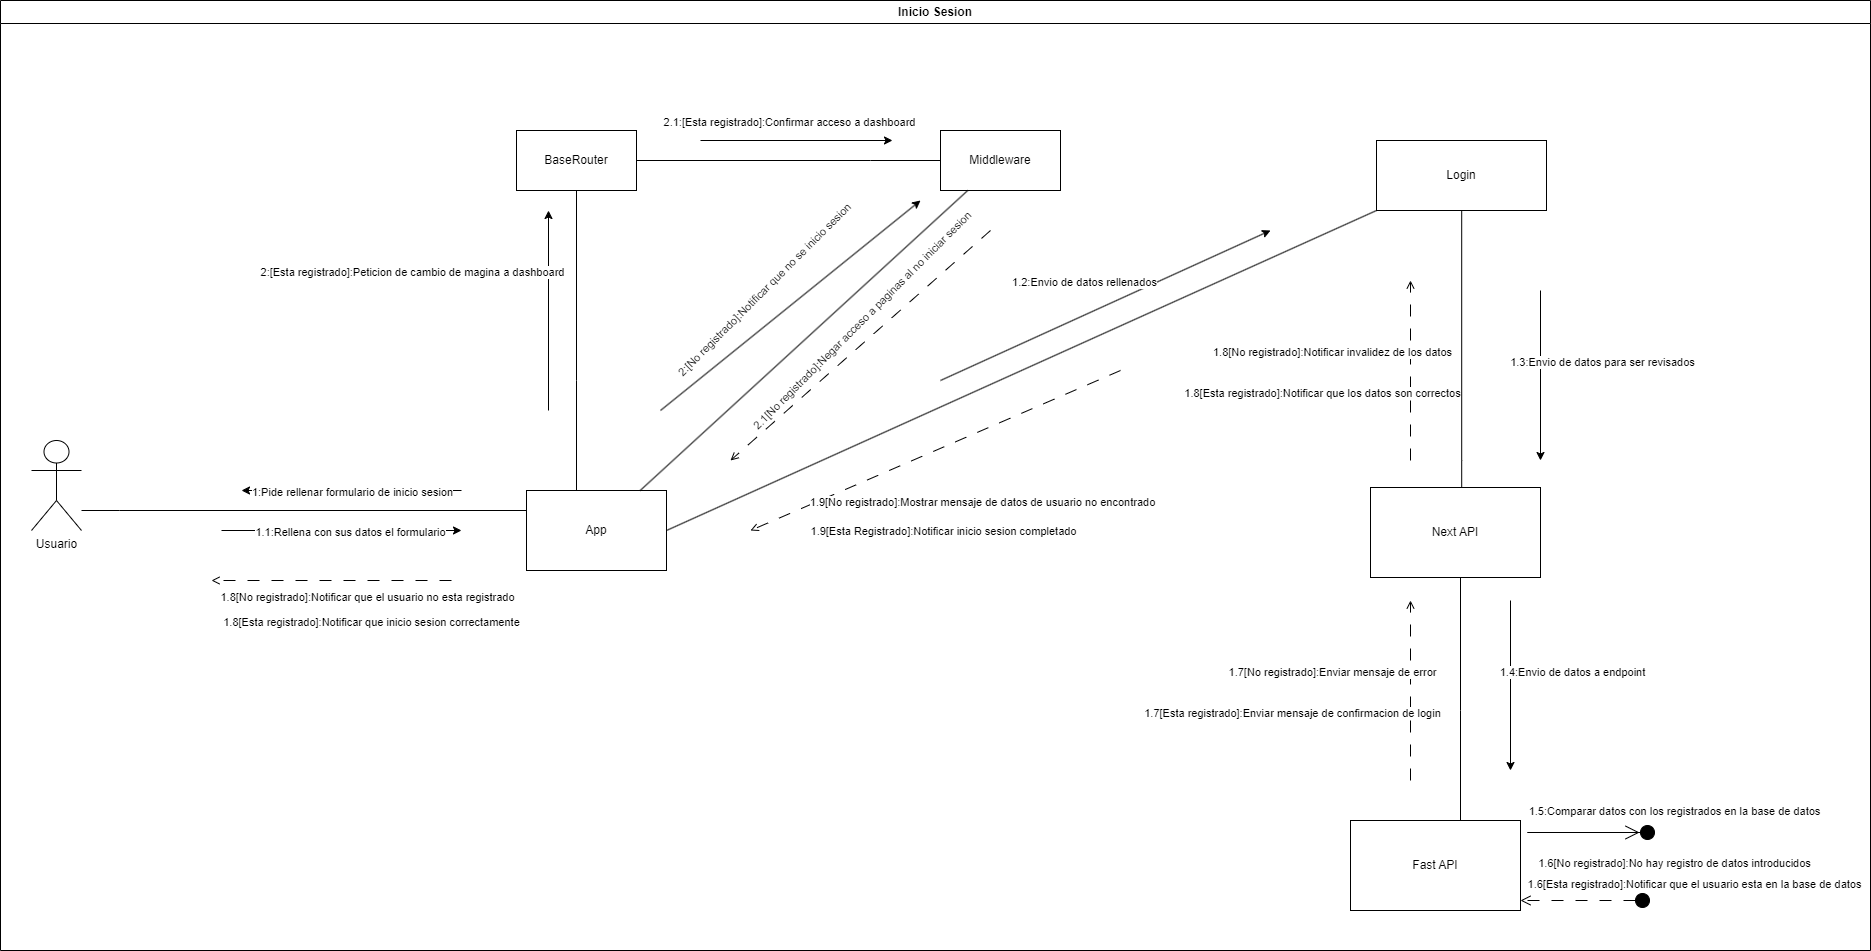

The diagram above was exported from draw.io. Its source (the exported page's mxGraphModel, read from the mxfile embedded in the PNG):
<mxGraphModel dx="2044" dy="2284" grid="1" gridSize="10" guides="1" tooltips="1" connect="1" arrows="1" fold="1" page="1" pageScale="1" pageWidth="827" pageHeight="1169" math="0" shadow="0">
  <root>
    <mxCell id="0" />
    <mxCell id="1" parent="0" />
    <mxCell id="HlTpHQT_LpQZvoVh_AyP-49" value="Inicio Sesion" style="swimlane;whiteSpace=wrap;html=1;" parent="1" vertex="1">
      <mxGeometry x="40" y="70" width="1870" height="950" as="geometry" />
    </mxCell>
    <mxCell id="HlTpHQT_LpQZvoVh_AyP-50" style="edgeStyle=orthogonalEdgeStyle;rounded=0;orthogonalLoop=1;jettySize=auto;html=1;entryX=0;entryY=0.25;entryDx=0;entryDy=0;endArrow=none;endFill=0;" parent="HlTpHQT_LpQZvoVh_AyP-49" source="HlTpHQT_LpQZvoVh_AyP-51" target="HlTpHQT_LpQZvoVh_AyP-61" edge="1">
      <mxGeometry relative="1" as="geometry">
        <Array as="points">
          <mxPoint x="119" y="510" />
          <mxPoint x="119" y="510" />
        </Array>
      </mxGeometry>
    </mxCell>
    <mxCell id="HlTpHQT_LpQZvoVh_AyP-51" value="Usuario" style="shape=umlActor;verticalLabelPosition=bottom;verticalAlign=top;html=1;outlineConnect=0;" parent="HlTpHQT_LpQZvoVh_AyP-49" vertex="1">
      <mxGeometry x="31" y="440" width="50" height="90" as="geometry" />
    </mxCell>
    <mxCell id="HlTpHQT_LpQZvoVh_AyP-52" value="" style="endArrow=classic;html=1;rounded=0;" parent="HlTpHQT_LpQZvoVh_AyP-49" edge="1">
      <mxGeometry width="50" height="50" relative="1" as="geometry">
        <mxPoint x="461" y="490" as="sourcePoint" />
        <mxPoint x="241" y="490" as="targetPoint" />
      </mxGeometry>
    </mxCell>
    <mxCell id="HlTpHQT_LpQZvoVh_AyP-53" value="1:Pide rellenar formulario de inicio sesion" style="edgeLabel;html=1;align=center;verticalAlign=middle;resizable=0;points=[];" parent="HlTpHQT_LpQZvoVh_AyP-52" vertex="1" connectable="0">
      <mxGeometry x="-0.6446" relative="1" as="geometry">
        <mxPoint x="-71" as="offset" />
      </mxGeometry>
    </mxCell>
    <mxCell id="HlTpHQT_LpQZvoVh_AyP-54" value="" style="endArrow=classic;html=1;rounded=0;" parent="HlTpHQT_LpQZvoVh_AyP-49" edge="1">
      <mxGeometry width="50" height="50" relative="1" as="geometry">
        <mxPoint x="221" y="530" as="sourcePoint" />
        <mxPoint x="461" y="530" as="targetPoint" />
      </mxGeometry>
    </mxCell>
    <mxCell id="HlTpHQT_LpQZvoVh_AyP-55" value="1.1:Rellena con sus datos el formulario" style="edgeLabel;html=1;align=center;verticalAlign=middle;resizable=0;points=[];" parent="HlTpHQT_LpQZvoVh_AyP-54" vertex="1" connectable="0">
      <mxGeometry x="0.5254" relative="1" as="geometry">
        <mxPoint x="-57" as="offset" />
      </mxGeometry>
    </mxCell>
    <mxCell id="HlTpHQT_LpQZvoVh_AyP-56" value="" style="endArrow=open;html=1;rounded=0;endFill=0;dashed=1;dashPattern=12 12;" parent="HlTpHQT_LpQZvoVh_AyP-49" edge="1">
      <mxGeometry width="50" height="50" relative="1" as="geometry">
        <mxPoint x="451" y="580" as="sourcePoint" />
        <mxPoint x="211" y="580" as="targetPoint" />
      </mxGeometry>
    </mxCell>
    <mxCell id="HlTpHQT_LpQZvoVh_AyP-57" value="1.8[No registrado]:Notificar que el usuario no esta registrado" style="edgeLabel;html=1;align=center;verticalAlign=middle;resizable=0;points=[];" parent="HlTpHQT_LpQZvoVh_AyP-56" vertex="1" connectable="0">
      <mxGeometry x="0.4869" y="-5" relative="1" as="geometry">
        <mxPoint x="94" y="20" as="offset" />
      </mxGeometry>
    </mxCell>
    <mxCell id="HlTpHQT_LpQZvoVh_AyP-58" value="1.8[Esta registrado]:Notificar que inicio sesion correctamente" style="edgeLabel;html=1;align=center;verticalAlign=middle;resizable=0;points=[];" parent="HlTpHQT_LpQZvoVh_AyP-56" vertex="1" connectable="0">
      <mxGeometry x="-0.2512" y="-3" relative="1" as="geometry">
        <mxPoint x="6" y="43" as="offset" />
      </mxGeometry>
    </mxCell>
    <mxCell id="W-ZZs7hFh2fqUYQRiuHN-2" style="edgeStyle=orthogonalEdgeStyle;rounded=0;orthogonalLoop=1;jettySize=auto;html=1;endArrow=none;endFill=0;" edge="1" parent="HlTpHQT_LpQZvoVh_AyP-49" source="HlTpHQT_LpQZvoVh_AyP-59" target="W-ZZs7hFh2fqUYQRiuHN-1">
      <mxGeometry relative="1" as="geometry">
        <Array as="points">
          <mxPoint x="870" y="160" />
          <mxPoint x="870" y="160" />
        </Array>
      </mxGeometry>
    </mxCell>
    <mxCell id="HlTpHQT_LpQZvoVh_AyP-59" value="BaseRouter" style="rounded=0;whiteSpace=wrap;html=1;" parent="HlTpHQT_LpQZvoVh_AyP-49" vertex="1">
      <mxGeometry x="516" y="130" width="120" height="60" as="geometry" />
    </mxCell>
    <mxCell id="HlTpHQT_LpQZvoVh_AyP-60" style="edgeStyle=orthogonalEdgeStyle;rounded=0;orthogonalLoop=1;jettySize=auto;html=1;endArrow=none;endFill=0;" parent="HlTpHQT_LpQZvoVh_AyP-49" source="HlTpHQT_LpQZvoVh_AyP-61" target="HlTpHQT_LpQZvoVh_AyP-59" edge="1">
      <mxGeometry relative="1" as="geometry">
        <Array as="points">
          <mxPoint x="576" y="380" />
          <mxPoint x="576" y="380" />
        </Array>
      </mxGeometry>
    </mxCell>
    <mxCell id="HlTpHQT_LpQZvoVh_AyP-61" value="App" style="rounded=0;whiteSpace=wrap;html=1;" parent="HlTpHQT_LpQZvoVh_AyP-49" vertex="1">
      <mxGeometry x="526" y="490" width="140" height="80" as="geometry" />
    </mxCell>
    <mxCell id="HlTpHQT_LpQZvoVh_AyP-62" value="Fast API" style="rounded=0;whiteSpace=wrap;html=1;" parent="HlTpHQT_LpQZvoVh_AyP-49" vertex="1">
      <mxGeometry x="1350" y="820" width="170" height="90" as="geometry" />
    </mxCell>
    <mxCell id="W-ZZs7hFh2fqUYQRiuHN-5" style="edgeStyle=orthogonalEdgeStyle;rounded=0;orthogonalLoop=1;jettySize=auto;html=1;endArrow=none;endFill=0;" edge="1" parent="HlTpHQT_LpQZvoVh_AyP-49" source="HlTpHQT_LpQZvoVh_AyP-64" target="W-ZZs7hFh2fqUYQRiuHN-4">
      <mxGeometry relative="1" as="geometry">
        <Array as="points">
          <mxPoint x="1461" y="460" />
          <mxPoint x="1461" y="460" />
        </Array>
      </mxGeometry>
    </mxCell>
    <mxCell id="HlTpHQT_LpQZvoVh_AyP-64" value="Login" style="rounded=0;whiteSpace=wrap;html=1;" parent="HlTpHQT_LpQZvoVh_AyP-49" vertex="1">
      <mxGeometry x="1376" y="140" width="170" height="70" as="geometry" />
    </mxCell>
    <mxCell id="HlTpHQT_LpQZvoVh_AyP-65" value="" style="endArrow=classic;html=1;rounded=0;" parent="HlTpHQT_LpQZvoVh_AyP-49" edge="1">
      <mxGeometry width="50" height="50" relative="1" as="geometry">
        <mxPoint x="548" y="410" as="sourcePoint" />
        <mxPoint x="548" y="210" as="targetPoint" />
      </mxGeometry>
    </mxCell>
    <mxCell id="HlTpHQT_LpQZvoVh_AyP-66" value="2:[Esta registrado]:Peticion de cambio de magina a dashboard" style="edgeLabel;html=1;align=center;verticalAlign=middle;resizable=0;points=[];" parent="HlTpHQT_LpQZvoVh_AyP-65" vertex="1" connectable="0">
      <mxGeometry x="0.0013" y="2" relative="1" as="geometry">
        <mxPoint x="-136" y="-40" as="offset" />
      </mxGeometry>
    </mxCell>
    <mxCell id="HlTpHQT_LpQZvoVh_AyP-67" value="" style="endArrow=classic;html=1;rounded=0;" parent="HlTpHQT_LpQZvoVh_AyP-49" edge="1">
      <mxGeometry width="50" height="50" relative="1" as="geometry">
        <mxPoint x="1540" y="290" as="sourcePoint" />
        <mxPoint x="1540" y="460" as="targetPoint" />
        <Array as="points" />
      </mxGeometry>
    </mxCell>
    <mxCell id="HlTpHQT_LpQZvoVh_AyP-68" value="1.3:Envio de datos para ser revisados" style="edgeLabel;html=1;align=center;verticalAlign=middle;resizable=0;points=[];" parent="HlTpHQT_LpQZvoVh_AyP-67" vertex="1" connectable="0">
      <mxGeometry x="0.1743" y="2" relative="1" as="geometry">
        <mxPoint x="58" y="-30" as="offset" />
      </mxGeometry>
    </mxCell>
    <mxCell id="HlTpHQT_LpQZvoVh_AyP-69" value="" style="endArrow=open;html=1;rounded=0;endFill=0;dashed=1;dashPattern=12 12;" parent="HlTpHQT_LpQZvoVh_AyP-49" edge="1">
      <mxGeometry width="50" height="50" relative="1" as="geometry">
        <mxPoint x="1410" y="460" as="sourcePoint" />
        <mxPoint x="1410" y="280" as="targetPoint" />
      </mxGeometry>
    </mxCell>
    <mxCell id="HlTpHQT_LpQZvoVh_AyP-70" value="1.8[No registrado]:Notificar invalidez de los datos" style="edgeLabel;html=1;align=center;verticalAlign=middle;resizable=0;points=[];" parent="HlTpHQT_LpQZvoVh_AyP-69" vertex="1" connectable="0">
      <mxGeometry x="0.3346" relative="1" as="geometry">
        <mxPoint x="-80" y="10" as="offset" />
      </mxGeometry>
    </mxCell>
    <mxCell id="HlTpHQT_LpQZvoVh_AyP-71" value="1.8[Esta registrado]:Notificar que los datos son correctos" style="edgeLabel;html=1;align=center;verticalAlign=middle;resizable=0;points=[];" parent="HlTpHQT_LpQZvoVh_AyP-69" vertex="1" connectable="0">
      <mxGeometry x="-0.4074" y="3" relative="1" as="geometry">
        <mxPoint x="-87" y="-17" as="offset" />
      </mxGeometry>
    </mxCell>
    <mxCell id="HlTpHQT_LpQZvoVh_AyP-72" value="" style="endArrow=none;html=1;rounded=0;entryX=0;entryY=1;entryDx=0;entryDy=0;exitX=1;exitY=0.5;exitDx=0;exitDy=0;endFill=0;" parent="HlTpHQT_LpQZvoVh_AyP-49" source="HlTpHQT_LpQZvoVh_AyP-61" target="HlTpHQT_LpQZvoVh_AyP-64" edge="1">
      <mxGeometry width="50" height="50" relative="1" as="geometry">
        <mxPoint x="706" y="470" as="sourcePoint" />
        <mxPoint x="886" y="360" as="targetPoint" />
      </mxGeometry>
    </mxCell>
    <mxCell id="HlTpHQT_LpQZvoVh_AyP-73" value="" style="endArrow=classic;html=1;rounded=0;" parent="HlTpHQT_LpQZvoVh_AyP-49" edge="1">
      <mxGeometry width="50" height="50" relative="1" as="geometry">
        <mxPoint x="940" y="380" as="sourcePoint" />
        <mxPoint x="1270" y="230" as="targetPoint" />
      </mxGeometry>
    </mxCell>
    <mxCell id="HlTpHQT_LpQZvoVh_AyP-74" value="1.2:Envio de datos rellenados" style="edgeLabel;html=1;align=center;verticalAlign=middle;resizable=0;points=[];" parent="HlTpHQT_LpQZvoVh_AyP-73" vertex="1" connectable="0">
      <mxGeometry x="-0.2113" y="3" relative="1" as="geometry">
        <mxPoint x="12" y="-38" as="offset" />
      </mxGeometry>
    </mxCell>
    <mxCell id="HlTpHQT_LpQZvoVh_AyP-75" value="" style="endArrow=open;html=1;rounded=0;endFill=0;dashed=1;dashPattern=12 12;" parent="HlTpHQT_LpQZvoVh_AyP-49" edge="1">
      <mxGeometry width="50" height="50" relative="1" as="geometry">
        <mxPoint x="1120" y="370" as="sourcePoint" />
        <mxPoint x="750" y="530" as="targetPoint" />
      </mxGeometry>
    </mxCell>
    <mxCell id="HlTpHQT_LpQZvoVh_AyP-76" value="1.9[No registrado]:Mostrar mensaje de datos de usuario no encontrado" style="edgeLabel;html=1;align=center;verticalAlign=middle;resizable=0;points=[];" parent="HlTpHQT_LpQZvoVh_AyP-75" vertex="1" connectable="0">
      <mxGeometry x="0.4265" y="-4" relative="1" as="geometry">
        <mxPoint x="126" y="19" as="offset" />
      </mxGeometry>
    </mxCell>
    <mxCell id="HlTpHQT_LpQZvoVh_AyP-77" value="1.9[Esta Registrado]:Notificar inicio sesion completado" style="edgeLabel;html=1;align=center;verticalAlign=middle;resizable=0;points=[];" parent="HlTpHQT_LpQZvoVh_AyP-75" vertex="1" connectable="0">
      <mxGeometry x="0.7337" y="-1" relative="1" as="geometry">
        <mxPoint x="141" y="22" as="offset" />
      </mxGeometry>
    </mxCell>
    <mxCell id="HlTpHQT_LpQZvoVh_AyP-78" value="1.6[No registrado]:No hay registro de datos introducidos" style="html=1;verticalAlign=bottom;startArrow=circle;startFill=1;endArrow=open;startSize=6;endSize=8;curved=0;rounded=0;dashed=1;dashPattern=12 12;entryX=1;entryY=0;entryDx=0;entryDy=5;entryPerimeter=0;" parent="HlTpHQT_LpQZvoVh_AyP-49" edge="1">
      <mxGeometry x="-1" y="-37" width="80" relative="1" as="geometry">
        <mxPoint x="1650" y="900" as="sourcePoint" />
        <mxPoint x="1520" y="900" as="targetPoint" />
        <mxPoint x="24" y="9" as="offset" />
      </mxGeometry>
    </mxCell>
    <mxCell id="HlTpHQT_LpQZvoVh_AyP-79" value="1.6[Esta registrado]:Notificar que el usuario esta en la base de datos" style="edgeLabel;html=1;align=center;verticalAlign=middle;resizable=0;points=[];" parent="HlTpHQT_LpQZvoVh_AyP-78" vertex="1" connectable="0">
      <mxGeometry x="-0.4615" y="3" relative="1" as="geometry">
        <mxPoint x="78" y="-21" as="offset" />
      </mxGeometry>
    </mxCell>
    <mxCell id="HlTpHQT_LpQZvoVh_AyP-80" value="" style="group" parent="HlTpHQT_LpQZvoVh_AyP-49" vertex="1" connectable="0">
      <mxGeometry x="1527" y="832" width="120" as="geometry" />
    </mxCell>
    <mxCell id="HlTpHQT_LpQZvoVh_AyP-81" value="1.5:Comparar datos con los registrados en la base de datos" style="html=1;verticalAlign=bottom;startArrow=none;startFill=0;endArrow=oval;curved=0;rounded=0;endFill=1;targetPerimeterSpacing=2;endSize=14;" parent="HlTpHQT_LpQZvoVh_AyP-80" edge="1">
      <mxGeometry x="1" y="30" width="80" relative="1" as="geometry">
        <mxPoint as="sourcePoint" />
        <mxPoint x="120" as="targetPoint" />
        <mxPoint x="27" y="18" as="offset" />
        <Array as="points">
          <mxPoint x="56" />
        </Array>
      </mxGeometry>
    </mxCell>
    <mxCell id="HlTpHQT_LpQZvoVh_AyP-82" value="" style="endArrow=open;endFill=1;endSize=12;html=1;rounded=0;" parent="HlTpHQT_LpQZvoVh_AyP-80" edge="1">
      <mxGeometry width="160" relative="1" as="geometry">
        <mxPoint as="sourcePoint" />
        <mxPoint x="112" as="targetPoint" />
      </mxGeometry>
    </mxCell>
    <mxCell id="W-ZZs7hFh2fqUYQRiuHN-1" value="Middleware" style="rounded=0;whiteSpace=wrap;html=1;" vertex="1" parent="HlTpHQT_LpQZvoVh_AyP-49">
      <mxGeometry x="940" y="130" width="120" height="60" as="geometry" />
    </mxCell>
    <mxCell id="W-ZZs7hFh2fqUYQRiuHN-6" style="edgeStyle=orthogonalEdgeStyle;rounded=0;orthogonalLoop=1;jettySize=auto;html=1;endArrow=none;endFill=0;" edge="1" parent="HlTpHQT_LpQZvoVh_AyP-49" source="W-ZZs7hFh2fqUYQRiuHN-4" target="HlTpHQT_LpQZvoVh_AyP-62">
      <mxGeometry relative="1" as="geometry">
        <Array as="points">
          <mxPoint x="1460" y="710" />
          <mxPoint x="1460" y="710" />
        </Array>
      </mxGeometry>
    </mxCell>
    <mxCell id="W-ZZs7hFh2fqUYQRiuHN-4" value="Next API" style="rounded=0;whiteSpace=wrap;html=1;" vertex="1" parent="HlTpHQT_LpQZvoVh_AyP-49">
      <mxGeometry x="1370" y="487" width="170" height="90" as="geometry" />
    </mxCell>
    <mxCell id="W-ZZs7hFh2fqUYQRiuHN-7" value="" style="endArrow=classic;html=1;rounded=0;" edge="1" parent="HlTpHQT_LpQZvoVh_AyP-49">
      <mxGeometry width="50" height="50" relative="1" as="geometry">
        <mxPoint x="1510" y="600" as="sourcePoint" />
        <mxPoint x="1510" y="770" as="targetPoint" />
        <Array as="points" />
      </mxGeometry>
    </mxCell>
    <mxCell id="W-ZZs7hFh2fqUYQRiuHN-8" value="1.4:Envio de datos a endpoint" style="edgeLabel;html=1;align=center;verticalAlign=middle;resizable=0;points=[];" vertex="1" connectable="0" parent="W-ZZs7hFh2fqUYQRiuHN-7">
      <mxGeometry x="0.1743" y="2" relative="1" as="geometry">
        <mxPoint x="58" y="-30" as="offset" />
      </mxGeometry>
    </mxCell>
    <mxCell id="W-ZZs7hFh2fqUYQRiuHN-9" value="" style="endArrow=open;html=1;rounded=0;endFill=0;dashed=1;dashPattern=12 12;" edge="1" parent="HlTpHQT_LpQZvoVh_AyP-49">
      <mxGeometry width="50" height="50" relative="1" as="geometry">
        <mxPoint x="1410" y="780" as="sourcePoint" />
        <mxPoint x="1410" y="600" as="targetPoint" />
      </mxGeometry>
    </mxCell>
    <mxCell id="W-ZZs7hFh2fqUYQRiuHN-10" value="1.7[No registrado]:Enviar mensaje de error" style="edgeLabel;html=1;align=center;verticalAlign=middle;resizable=0;points=[];" vertex="1" connectable="0" parent="W-ZZs7hFh2fqUYQRiuHN-9">
      <mxGeometry x="0.3346" relative="1" as="geometry">
        <mxPoint x="-80" y="10" as="offset" />
      </mxGeometry>
    </mxCell>
    <mxCell id="W-ZZs7hFh2fqUYQRiuHN-11" value="1.7[Esta registrado]:Enviar mensaje de confirmacion de login" style="edgeLabel;html=1;align=center;verticalAlign=middle;resizable=0;points=[];" vertex="1" connectable="0" parent="W-ZZs7hFh2fqUYQRiuHN-9">
      <mxGeometry x="-0.4074" y="3" relative="1" as="geometry">
        <mxPoint x="-117" y="-17" as="offset" />
      </mxGeometry>
    </mxCell>
    <mxCell id="W-ZZs7hFh2fqUYQRiuHN-13" value="" style="endArrow=none;html=1;rounded=0;endFill=0;" edge="1" parent="HlTpHQT_LpQZvoVh_AyP-49" source="HlTpHQT_LpQZvoVh_AyP-61" target="W-ZZs7hFh2fqUYQRiuHN-1">
      <mxGeometry width="50" height="50" relative="1" as="geometry">
        <mxPoint x="340" y="530" as="sourcePoint" />
        <mxPoint x="1050" y="210" as="targetPoint" />
      </mxGeometry>
    </mxCell>
    <mxCell id="W-ZZs7hFh2fqUYQRiuHN-14" value="" style="endArrow=classic;html=1;rounded=0;" edge="1" parent="HlTpHQT_LpQZvoVh_AyP-49">
      <mxGeometry width="50" height="50" relative="1" as="geometry">
        <mxPoint x="660" y="410" as="sourcePoint" />
        <mxPoint x="920" y="200" as="targetPoint" />
      </mxGeometry>
    </mxCell>
    <mxCell id="W-ZZs7hFh2fqUYQRiuHN-15" value="2:[No registrado]:Notificar que no se inicio sesion" style="edgeLabel;html=1;align=center;verticalAlign=middle;resizable=0;points=[];rotation=-45;" vertex="1" connectable="0" parent="W-ZZs7hFh2fqUYQRiuHN-14">
      <mxGeometry x="-0.2113" y="3" relative="1" as="geometry">
        <mxPoint y="-35" as="offset" />
      </mxGeometry>
    </mxCell>
    <mxCell id="W-ZZs7hFh2fqUYQRiuHN-16" value="" style="endArrow=open;html=1;rounded=0;endFill=0;dashed=1;dashPattern=12 12;" edge="1" parent="HlTpHQT_LpQZvoVh_AyP-49">
      <mxGeometry width="50" height="50" relative="1" as="geometry">
        <mxPoint x="990" y="230" as="sourcePoint" />
        <mxPoint x="730" y="460" as="targetPoint" />
      </mxGeometry>
    </mxCell>
    <mxCell id="W-ZZs7hFh2fqUYQRiuHN-17" value="2.1[No registrado]:Negar acceso a paginas al no iniciar sesion" style="edgeLabel;html=1;align=center;verticalAlign=middle;resizable=0;points=[];rotation=-45;" vertex="1" connectable="0" parent="W-ZZs7hFh2fqUYQRiuHN-16">
      <mxGeometry x="0.4265" y="-4" relative="1" as="geometry">
        <mxPoint x="58" y="-71" as="offset" />
      </mxGeometry>
    </mxCell>
    <mxCell id="W-ZZs7hFh2fqUYQRiuHN-19" value="" style="endArrow=classic;html=1;rounded=0;" edge="1" parent="HlTpHQT_LpQZvoVh_AyP-49">
      <mxGeometry width="50" height="50" relative="1" as="geometry">
        <mxPoint x="700" y="140" as="sourcePoint" />
        <mxPoint x="892" y="140" as="targetPoint" />
      </mxGeometry>
    </mxCell>
    <mxCell id="W-ZZs7hFh2fqUYQRiuHN-20" value="2.1:[Esta registrado]:Confirmar acceso a dashboard" style="edgeLabel;html=1;align=center;verticalAlign=middle;resizable=0;points=[];" vertex="1" connectable="0" parent="W-ZZs7hFh2fqUYQRiuHN-19">
      <mxGeometry x="0.0013" y="2" relative="1" as="geometry">
        <mxPoint x="-9" y="-18" as="offset" />
      </mxGeometry>
    </mxCell>
  </root>
</mxGraphModel>